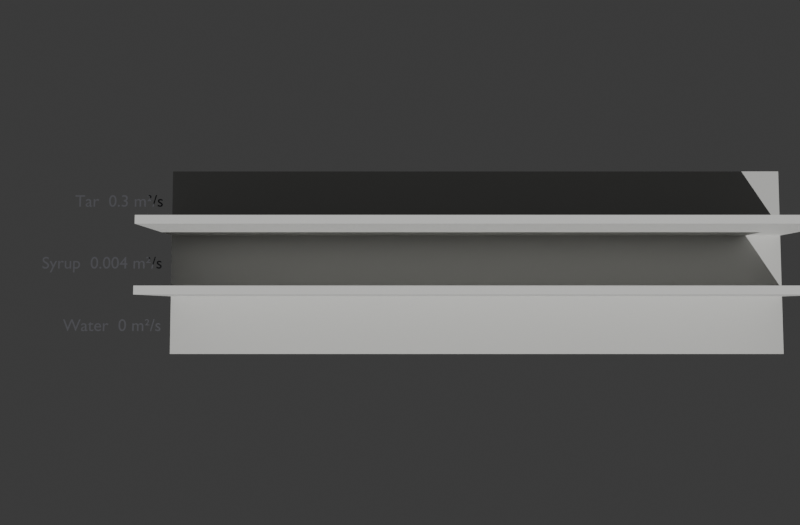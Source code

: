 # Source: viscosity_race.blend  (saved by Blender 5.2.44; exported with 4.5.12 LTS)
import bpy
from mathutils import Matrix  # noqa: F401  (used for matrix-valued properties, if any)

bpy.ops.wm.read_factory_settings(use_empty=True)
scene = bpy.context.scene
scene.name = 'Scene'

# ---- collections
col_collection = bpy.data.collections.new('Collection'); scene.collection.children.link(col_collection)
col_fluidsim_output = bpy.data.collections.new('FluidSim Output'); scene.collection.children.link(col_fluidsim_output)

# ---- materials (node trees are filled in below, after node groups)
mat_label_ink = bpy.data.materials.new('Label Ink')
mat_label_ink.diffuse_color = (0.08, 0.08, 0.09, 1.0)
mat_label_ink.roughness = 0.8
mat_race_floor = bpy.data.materials.new('Race Floor')
mat_race_floor.diffuse_color = (0.55, 0.55, 0.53, 1.0)
mat_race_floor.roughness = 0.8
mat_race_wall = bpy.data.materials.new('Race Wall')
mat_race_wall.diffuse_color = (0.7, 0.7, 0.68, 1.0)
mat_race_wall.roughness = 0.6
mat_race_liquid = bpy.data.materials.new('Race Liquid')
mat_race_liquid.diffuse_color = (0.1, 0.36, 0.62, 1.0)
mat_race_liquid.roughness = 0.1
mat_race_particles = bpy.data.materials.new('Race Particles')
mat_race_particles.diffuse_color = (0.1, 0.36, 0.62, 1.0)
mat_race_particles.roughness = 0.3

# ---- material node trees
mat_label_ink.use_nodes = True; mat_label_ink.node_tree.nodes.clear()
_N = mat_label_ink.node_tree.nodes; _L = mat_label_ink.node_tree.links
n0 = _N.new('ShaderNodeBsdfPrincipled'); n0.name = 'Principled BSDF'; n0.location = (-200, 100)
n0.inputs[0].default_value = (0.08, 0.08, 0.09, 1.0)
n0.inputs[2].default_value = 0.8
n0.inputs[10].default_value = 0.005
n1 = _N.new('ShaderNodeOutputMaterial'); n1.name = 'Material Output'; n1.location = (200, 100)
_L.new(n0.outputs[0], n1.inputs[0])
n1.is_active_output = True
mat_race_floor.use_nodes = True; mat_race_floor.node_tree.nodes.clear()
_N = mat_race_floor.node_tree.nodes; _L = mat_race_floor.node_tree.links
n0 = _N.new('ShaderNodeBsdfPrincipled'); n0.name = 'Principled BSDF'; n0.location = (-200, 100)
n0.inputs[0].default_value = (0.55, 0.55, 0.53, 1.0)
n0.inputs[2].default_value = 0.8
n0.inputs[10].default_value = 0.005
n1 = _N.new('ShaderNodeOutputMaterial'); n1.name = 'Material Output'; n1.location = (200, 100)
_L.new(n0.outputs[0], n1.inputs[0])
n1.is_active_output = True
mat_race_wall.use_nodes = True; mat_race_wall.node_tree.nodes.clear()
_N = mat_race_wall.node_tree.nodes; _L = mat_race_wall.node_tree.links
n0 = _N.new('ShaderNodeBsdfPrincipled'); n0.name = 'Principled BSDF'; n0.location = (-200, 100)
n0.inputs[0].default_value = (0.7, 0.7, 0.68, 1.0)
n0.inputs[2].default_value = 0.6
n0.inputs[10].default_value = 0.005
n1 = _N.new('ShaderNodeOutputMaterial'); n1.name = 'Material Output'; n1.location = (200, 100)
_L.new(n0.outputs[0], n1.inputs[0])
n1.is_active_output = True
mat_race_liquid.use_nodes = True; mat_race_liquid.node_tree.nodes.clear()
_N = mat_race_liquid.node_tree.nodes; _L = mat_race_liquid.node_tree.links
n0 = _N.new('ShaderNodeBsdfPrincipled'); n0.name = 'Principled BSDF'; n0.location = (-200, 100)
n0.inputs[0].default_value = (0.1, 0.36, 0.62, 1.0)
n0.inputs[2].default_value = 0.1
n0.inputs[3].default_value = 1.33
n0.inputs[10].default_value = 0.005
n0.inputs[18].default_value = 0.4
n1 = _N.new('ShaderNodeOutputMaterial'); n1.name = 'Material Output'; n1.location = (200, 100)
_L.new(n0.outputs[0], n1.inputs[0])
n1.is_active_output = True
mat_race_particles.use_nodes = True; mat_race_particles.node_tree.nodes.clear()
_N = mat_race_particles.node_tree.nodes; _L = mat_race_particles.node_tree.links
n0 = _N.new('ShaderNodeBsdfPrincipled'); n0.name = 'Principled BSDF'; n0.location = (-200, 100)
n0.inputs[0].default_value = (0.1, 0.36, 0.62, 1.0)
n0.inputs[2].default_value = 0.3
n0.inputs[10].default_value = 0.005
n1 = _N.new('ShaderNodeOutputMaterial'); n1.name = 'Material Output'; n1.location = (200, 100)
_L.new(n0.outputs[0], n1.inputs[0])
n1.is_active_output = True

# ---- world
world_world = bpy.data.worlds.new('World'); scene.world = world_world
world_world.use_nodes = True; world_world.node_tree.nodes.clear()
_N = world_world.node_tree.nodes; _L = world_world.node_tree.links
n0 = _N.new('ShaderNodeOutputWorld'); n0.name = 'World Output'; n0.location = (200, 100)
n1 = _N.new('ShaderNodeBackground'); n1.name = 'Background'; n1.location = (-200, 100)
n1.inputs[0].default_value = (0.05088, 0.05088, 0.05088, 1.0)
_L.new(n1.outputs[0], n0.inputs[0])
n0.is_active_output = True
world_world.color = (0.66, 0.7, 0.73)
world_world.sun_shadow_jitter_overblur = 0.0

# ---- cameras
cam_demo_cam = bpy.data.cameras.new('Demo Cam')
cam_demo_cam.lens = 34.0

# ---- lights
light_demo_sun = bpy.data.lights.new('Demo Sun', 'SUN')
light_demo_sun.energy = 3.0

# ---- meshes
me_cube = bpy.data.meshes.new('Cube')
me_cube.from_pydata([(-1.0, -1.0, -1.0), (-1.0, -1.0, 1.0), (-1.0, 1.0, -1.0), (-1.0, 1.0, 1.0), (1.0, -1.0, -1.0), (1.0, -1.0, 1.0), (1.0, 1.0, -1.0), (1.0, 1.0, 1.0)], [], [(0, 1, 3, 2), (2, 3, 7, 6), (6, 7, 5, 4), (4, 5, 1, 0), (2, 6, 4, 0), (7, 3, 1, 5)])
_uv = me_cube.uv_layers.new(name='UVMap')
_uv.uv.foreach_set('vector', [0.375, 0.0, 0.625, 0.0, 0.625, 0.25, 0.375, 0.25, 0.375, 0.25, 0.625, 0.25, 0.625, 0.5, 0.375, 0.5, 0.375, 0.5, 0.625, 0.5, 0.625, 0.75, 0.375, 0.75, 0.375, 0.75, 0.625, 0.75, 0.625, 1.0, 0.375, 1.0, 0.125, 0.5, 0.375, 0.5, 0.375, 0.75, 0.125, 0.75, 0.625, 0.5, 0.875, 0.5, 0.875, 0.75, 0.625, 0.75])
me_cube.update()
me_cube_001 = bpy.data.meshes.new('Cube.001')
me_cube_001.from_pydata([(-0.5, -0.5, -0.5), (-0.5, -0.5, 0.5), (-0.5, 0.5, -0.5), (-0.5, 0.5, 0.5), (0.5, -0.5, -0.5), (0.5, -0.5, 0.5), (0.5, 0.5, -0.5), (0.5, 0.5, 0.5)], [], [(0, 1, 3, 2), (2, 3, 7, 6), (6, 7, 5, 4), (4, 5, 1, 0), (2, 6, 4, 0), (7, 3, 1, 5)])
_uv = me_cube_001.uv_layers.new(name='UVMap')
_uv.uv.foreach_set('vector', [0.375, 0.0, 0.625, 0.0, 0.625, 0.25, 0.375, 0.25, 0.375, 0.25, 0.625, 0.25, 0.625, 0.5, 0.375, 0.5, 0.375, 0.5, 0.625, 0.5, 0.625, 0.75, 0.375, 0.75, 0.375, 0.75, 0.625, 0.75, 0.625, 1.0, 0.375, 1.0, 0.125, 0.5, 0.375, 0.5, 0.375, 0.75, 0.125, 0.75, 0.625, 0.5, 0.875, 0.5, 0.875, 0.75, 0.625, 0.75])
me_cube_001.materials.append(mat_race_floor)
me_cube_001.update()
me_cube_002 = bpy.data.meshes.new('Cube.002')
me_cube_002.from_pydata([(-0.5, -0.5, -0.5), (-0.5, -0.5, 0.5), (-0.5, 0.5, -0.5), (-0.5, 0.5, 0.5), (0.5, -0.5, -0.5), (0.5, -0.5, 0.5), (0.5, 0.5, -0.5), (0.5, 0.5, 0.5)], [], [(0, 1, 3, 2), (2, 3, 7, 6), (6, 7, 5, 4), (4, 5, 1, 0), (2, 6, 4, 0), (7, 3, 1, 5)])
_uv = me_cube_002.uv_layers.new(name='UVMap')
_uv.uv.foreach_set('vector', [0.375, 0.0, 0.625, 0.0, 0.625, 0.25, 0.375, 0.25, 0.375, 0.25, 0.625, 0.25, 0.625, 0.5, 0.375, 0.5, 0.375, 0.5, 0.625, 0.5, 0.625, 0.75, 0.375, 0.75, 0.375, 0.75, 0.625, 0.75, 0.625, 1.0, 0.375, 1.0, 0.125, 0.5, 0.375, 0.5, 0.375, 0.75, 0.125, 0.75, 0.625, 0.5, 0.875, 0.5, 0.875, 0.75, 0.625, 0.75])
me_cube_002.materials.append(mat_race_wall)
me_cube_002.update()
me_cube_003 = bpy.data.meshes.new('Cube.003')
me_cube_003.from_pydata([(-0.5, -0.5, -0.5), (-0.5, -0.5, 0.5), (-0.5, 0.5, -0.5), (-0.5, 0.5, 0.5), (0.5, -0.5, -0.5), (0.5, -0.5, 0.5), (0.5, 0.5, -0.5), (0.5, 0.5, 0.5)], [], [(0, 1, 3, 2), (2, 3, 7, 6), (6, 7, 5, 4), (4, 5, 1, 0), (2, 6, 4, 0), (7, 3, 1, 5)])
_uv = me_cube_003.uv_layers.new(name='UVMap')
_uv.uv.foreach_set('vector', [0.375, 0.0, 0.625, 0.0, 0.625, 0.25, 0.375, 0.25, 0.375, 0.25, 0.625, 0.25, 0.625, 0.5, 0.375, 0.5, 0.375, 0.5, 0.625, 0.5, 0.625, 0.75, 0.375, 0.75, 0.375, 0.75, 0.625, 0.75, 0.625, 1.0, 0.375, 1.0, 0.125, 0.5, 0.375, 0.5, 0.375, 0.75, 0.125, 0.75, 0.625, 0.5, 0.875, 0.5, 0.875, 0.75, 0.625, 0.75])
me_cube_003.materials.append(mat_race_wall)
me_cube_003.update()
me_cube_004 = bpy.data.meshes.new('Cube.004')
me_cube_004.from_pydata([(-0.5, -0.5, -0.5), (-0.5, -0.5, 0.5), (-0.5, 0.5, -0.5), (-0.5, 0.5, 0.5), (0.5, -0.5, -0.5), (0.5, -0.5, 0.5), (0.5, 0.5, -0.5), (0.5, 0.5, 0.5)], [], [(0, 1, 3, 2), (2, 3, 7, 6), (6, 7, 5, 4), (4, 5, 1, 0), (2, 6, 4, 0), (7, 3, 1, 5)])
_uv = me_cube_004.uv_layers.new(name='UVMap')
_uv.uv.foreach_set('vector', [0.375, 0.0, 0.625, 0.0, 0.625, 0.25, 0.375, 0.25, 0.375, 0.25, 0.625, 0.25, 0.625, 0.5, 0.375, 0.5, 0.375, 0.5, 0.625, 0.5, 0.625, 0.75, 0.375, 0.75, 0.375, 0.75, 0.625, 0.75, 0.625, 1.0, 0.375, 1.0, 0.125, 0.5, 0.375, 0.5, 0.375, 0.75, 0.125, 0.75, 0.625, 0.5, 0.875, 0.5, 0.875, 0.75, 0.625, 0.75])
me_cube_004.update()
me_cube_005 = bpy.data.meshes.new('Cube.005')
me_cube_005.from_pydata([(-0.5, -0.5, -0.5), (-0.5, -0.5, 0.5), (-0.5, 0.5, -0.5), (-0.5, 0.5, 0.5), (0.5, -0.5, -0.5), (0.5, -0.5, 0.5), (0.5, 0.5, -0.5), (0.5, 0.5, 0.5)], [], [(0, 1, 3, 2), (2, 3, 7, 6), (6, 7, 5, 4), (4, 5, 1, 0), (2, 6, 4, 0), (7, 3, 1, 5)])
_uv = me_cube_005.uv_layers.new(name='UVMap')
_uv.uv.foreach_set('vector', [0.375, 0.0, 0.625, 0.0, 0.625, 0.25, 0.375, 0.25, 0.375, 0.25, 0.625, 0.25, 0.625, 0.5, 0.375, 0.5, 0.375, 0.5, 0.625, 0.5, 0.625, 0.75, 0.375, 0.75, 0.375, 0.75, 0.625, 0.75, 0.625, 1.0, 0.375, 1.0, 0.125, 0.5, 0.375, 0.5, 0.375, 0.75, 0.125, 0.75, 0.625, 0.5, 0.875, 0.5, 0.875, 0.75, 0.625, 0.75])
me_cube_005.update()
me_cube_006 = bpy.data.meshes.new('Cube.006')
me_cube_006.from_pydata([(-0.5, -0.5, -0.5), (-0.5, -0.5, 0.5), (-0.5, 0.5, -0.5), (-0.5, 0.5, 0.5), (0.5, -0.5, -0.5), (0.5, -0.5, 0.5), (0.5, 0.5, -0.5), (0.5, 0.5, 0.5)], [], [(0, 1, 3, 2), (2, 3, 7, 6), (6, 7, 5, 4), (4, 5, 1, 0), (2, 6, 4, 0), (7, 3, 1, 5)])
_uv = me_cube_006.uv_layers.new(name='UVMap')
_uv.uv.foreach_set('vector', [0.375, 0.0, 0.625, 0.0, 0.625, 0.25, 0.375, 0.25, 0.375, 0.25, 0.625, 0.25, 0.625, 0.5, 0.375, 0.5, 0.375, 0.5, 0.625, 0.5, 0.625, 0.75, 0.375, 0.75, 0.375, 0.75, 0.625, 0.75, 0.625, 1.0, 0.375, 1.0, 0.125, 0.5, 0.375, 0.5, 0.375, 0.75, 0.125, 0.75, 0.625, 0.5, 0.875, 0.5, 0.875, 0.75, 0.625, 0.75])
me_cube_006.update()
me_fluidsim_surface = bpy.data.meshes.new('FluidSim Surface')
me_fluidsim_surface.from_pydata([], [], [])
me_fluidsim_surface.materials.append(mat_race_liquid)
me_fluidsim_surface.update()

# ---- curves / text
txt_water__0_m__s = bpy.data.curves.new('Water  0 m²/s', 'FONT')
txt_water__0_m__s.dimensions = '2D'
txt_water__0_m__s.body = 'Water  0 m²/s'
txt_water__0_m__s.materials.append(mat_label_ink)
txt_water__0_m__s.align_x = 'RIGHT'
txt_water__0_m__s.size = 0.045
txt_syrup__0_004_m__s = bpy.data.curves.new('Syrup  0.004 m²/s', 'FONT')
txt_syrup__0_004_m__s.dimensions = '2D'
txt_syrup__0_004_m__s.body = 'Syrup  0.004 m²/s'
txt_syrup__0_004_m__s.materials.append(mat_label_ink)
txt_syrup__0_004_m__s.align_x = 'RIGHT'
txt_syrup__0_004_m__s.size = 0.045
txt_tar__0_3_m__s = bpy.data.curves.new('Tar  0.3 m²/s', 'FONT')
txt_tar__0_3_m__s.dimensions = '2D'
txt_tar__0_3_m__s.body = 'Tar  0.3 m²/s'
txt_tar__0_3_m__s.materials.append(mat_label_ink)
txt_tar__0_3_m__s.align_x = 'RIGHT'
txt_tar__0_3_m__s.size = 0.045

# ---- objects
ob_label_water__0_m__s = bpy.data.objects.new('Label Water  0 m²/s', txt_water__0_m__s)
ob_label_syrup__0_004_m__s = bpy.data.objects.new('Label Syrup  0.004 m²/s', txt_syrup__0_004_m__s)
ob_label_tar__0_3_m__s = bpy.data.objects.new('Label Tar  0.3 m²/s', txt_tar__0_3_m__s)
ob_demo_cam = bpy.data.objects.new('Demo Cam', cam_demo_cam)
ob_demo_sun = bpy.data.objects.new('Demo Sun', light_demo_sun)
ob_race_domain = bpy.data.objects.new('Race Domain', me_cube)
ob_race_floor = bpy.data.objects.new('Race Floor', me_cube_001)
ob_race_wall_1 = bpy.data.objects.new('Race Wall 1', me_cube_002)
ob_race_wall_2 = bpy.data.objects.new('Race Wall 2', me_cube_003)
ob_race_water = bpy.data.objects.new('Race Water', me_cube_004)
ob_race_syrup = bpy.data.objects.new('Race Syrup', me_cube_005)
ob_race_tar = bpy.data.objects.new('Race Tar', me_cube_006)
ob_fluidsim_surface = bpy.data.objects.new('FluidSim Surface', me_fluidsim_surface)
ob_fluidsim_particles = bpy.data.objects.new('FluidSim Particles', None)

# ---- transforms, parenting, visibility, modifiers, constraints
ob_label_water__0_m__s.location = (-0.03, 0.059, 0.0)
ob_label_syrup__0_004_m__s.location = (-0.03, 0.224, 0.0)
ob_label_tar__0_3_m__s.location = (-0.03, 0.389, 0.0)
ob_demo_cam.location = (0.6, 0.12, 2.0)
ob_demo_cam.rotation_euler = (0.05993, -0.0, 0.0)
ob_demo_sun.location = (0.0, 0.0, 0.0)
ob_demo_sun.rotation_euler = (0.7, 0.15, 0.4)
ob_race_domain.location = (0.8, 0.24, 0.15)
ob_race_domain.scale = (0.8, 0.24, 0.15)
ob_race_domain.hide_render = True
ob_race_domain.display_type = 'WIRE'
ob_race_floor.location = (0.8, 0.24, 0.01)
ob_race_floor.scale = (1.6, 0.48, 0.02)
ob_race_wall_1.location = (0.8, 0.16, 0.15)
ob_race_wall_1.scale = (1.6, 0.02, 0.3)
ob_race_wall_2.location = (0.8, 0.32, 0.15)
ob_race_wall_2.scale = (1.6, 0.02, 0.3)
ob_race_water.location = (0.1, 0.075, 0.12)
ob_race_water.scale = (0.2, 0.15, 0.2)
ob_race_water.hide_render = True
ob_race_water.display_type = 'WIRE'
ob_race_water.show_name = True
ob_race_syrup.location = (0.1, 0.24, 0.12)
ob_race_syrup.scale = (0.2, 0.14, 0.2)
ob_race_syrup.hide_render = True
ob_race_syrup.display_type = 'WIRE'
ob_race_syrup.show_name = True
ob_race_tar.location = (0.1, 0.405, 0.12)
ob_race_tar.scale = (0.2, 0.15, 0.2)
ob_race_tar.hide_render = True
ob_race_tar.display_type = 'WIRE'
ob_race_tar.show_name = True
ob_fluidsim_surface.location = (0.0, 0.0, 0.0)
ob_fluidsim_surface.color = (0.1, 0.36, 0.62, 1.0)
ob_fluidsim_particles.location = (0.0, 0.0, 0.0)
ob_fluidsim_particles.empty_image_offset = (0.0, 0.0)
ob_fluidsim_particles.color = (0.1, 0.36, 0.62, 1.0)

# ---- collection membership
scene.collection.objects.link(ob_label_water__0_m__s)
scene.collection.objects.link(ob_label_syrup__0_004_m__s)
scene.collection.objects.link(ob_label_tar__0_3_m__s)
scene.collection.objects.link(ob_demo_cam)
scene.collection.objects.link(ob_demo_sun)
col_collection.objects.link(ob_race_domain)
col_collection.objects.link(ob_race_floor)
col_collection.objects.link(ob_race_wall_1)
col_collection.objects.link(ob_race_wall_2)
col_collection.objects.link(ob_race_water)
col_collection.objects.link(ob_race_syrup)
col_collection.objects.link(ob_race_tar)
col_fluidsim_output.objects.link(ob_fluidsim_surface)
col_fluidsim_output.objects.link(ob_fluidsim_particles)

# ---- scene / render settings (as saved in the file)
scene.camera = ob_demo_cam
scene.frame_start = 1; scene.frame_end = 72; scene.frame_set(1)
scene.render.engine = 'BLENDER_WORKBENCH'
scene.render.resolution_x = 640
scene.render.resolution_y = 420
scene.render.bake_bias = 0.0
scene.render.bake_samples = 0
scene.render.compositor_device = 'GPU'
scene.eevee.use_volume_custom_range = False
scene.eevee.fast_gi_thickness_near = 0.1
scene.eevee.fast_gi_thickness_far = 0.0
scene.eevee.ray_tracing_options.screen_trace_thickness = 0.1
bpy.context.view_layer.update()
